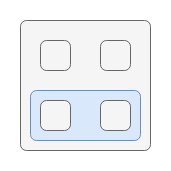

The diagram above was exported from draw.io. Its source (the exported page's mxGraphModel, read from the mxfile embedded in the PNG):
<mxGraphModel dx="1368" dy="843" grid="1" gridSize="10" guides="1" tooltips="1" connect="1" arrows="1" fold="1" page="1" pageScale="1" pageWidth="827" pageHeight="1169" math="0" shadow="0">
  <root>
    <mxCell id="FrOoiUkvURZAXu3lHWaJ-0" />
    <mxCell id="FrOoiUkvURZAXu3lHWaJ-1" parent="FrOoiUkvURZAXu3lHWaJ-0" />
    <mxCell id="FrOoiUkvURZAXu3lHWaJ-2" value="" style="rounded=1;whiteSpace=wrap;html=1;align=center;verticalAlign=middle;fontFamily=Helvetica;fontSize=11;labelBackgroundColor=none;arcSize=12;fillColor=#f5f5f5;fontColor=#333333;strokeColor=#666666;fillOpacity=100;absoluteArcSize=1;" vertex="1" parent="FrOoiUkvURZAXu3lHWaJ-1">
      <mxGeometry x="40" y="40" width="130" height="130" as="geometry" />
    </mxCell>
    <mxCell id="FrOoiUkvURZAXu3lHWaJ-3" value="" style="rounded=1;whiteSpace=wrap;html=1;align=center;verticalAlign=middle;fontFamily=Helvetica;fontSize=11;labelBackgroundColor=none;arcSize=12;textDirection=vertical-lr;fillColor=#dae8fc;strokeColor=#6c8ebf;fillOpacity=100;absoluteArcSize=1;" vertex="1" parent="FrOoiUkvURZAXu3lHWaJ-1">
      <mxGeometry x="50" y="110" width="110" height="50" as="geometry" />
    </mxCell>
    <mxCell id="FrOoiUkvURZAXu3lHWaJ-4" value="" style="rounded=1;whiteSpace=wrap;html=1;align=center;verticalAlign=middle;fontFamily=Helvetica;fontSize=11;labelBackgroundColor=none;arcSize=12;fillColor=#f5f5f5;fontColor=#333333;strokeColor=#666666;fillOpacity=100;absoluteArcSize=1;" vertex="1" parent="FrOoiUkvURZAXu3lHWaJ-1">
      <mxGeometry x="60" y="60" width="30" height="30" as="geometry" />
    </mxCell>
    <mxCell id="FrOoiUkvURZAXu3lHWaJ-5" value="" style="rounded=1;whiteSpace=wrap;html=1;align=center;verticalAlign=middle;fontFamily=Helvetica;fontSize=11;labelBackgroundColor=none;arcSize=12;fillColor=#f5f5f5;fontColor=#333333;strokeColor=#666666;fillOpacity=100;absoluteArcSize=1;" vertex="1" parent="FrOoiUkvURZAXu3lHWaJ-1">
      <mxGeometry x="120" y="60" width="30" height="30" as="geometry" />
    </mxCell>
    <mxCell id="FrOoiUkvURZAXu3lHWaJ-6" value="" style="rounded=1;whiteSpace=wrap;html=1;align=center;verticalAlign=middle;fontFamily=Helvetica;fontSize=11;labelBackgroundColor=none;arcSize=12;fillColor=#f5f5f5;fontColor=#333333;strokeColor=#666666;fillOpacity=100;absoluteArcSize=1;" vertex="1" parent="FrOoiUkvURZAXu3lHWaJ-1">
      <mxGeometry x="60" y="120" width="30" height="30" as="geometry" />
    </mxCell>
    <mxCell id="FrOoiUkvURZAXu3lHWaJ-7" value="" style="rounded=1;whiteSpace=wrap;html=1;align=center;verticalAlign=middle;fontFamily=Helvetica;fontSize=11;labelBackgroundColor=none;arcSize=12;fillColor=#f5f5f5;fontColor=#333333;strokeColor=#666666;fillOpacity=100;absoluteArcSize=1;" vertex="1" parent="FrOoiUkvURZAXu3lHWaJ-1">
      <mxGeometry x="120" y="120" width="30" height="30" as="geometry" />
    </mxCell>
  </root>
</mxGraphModel>